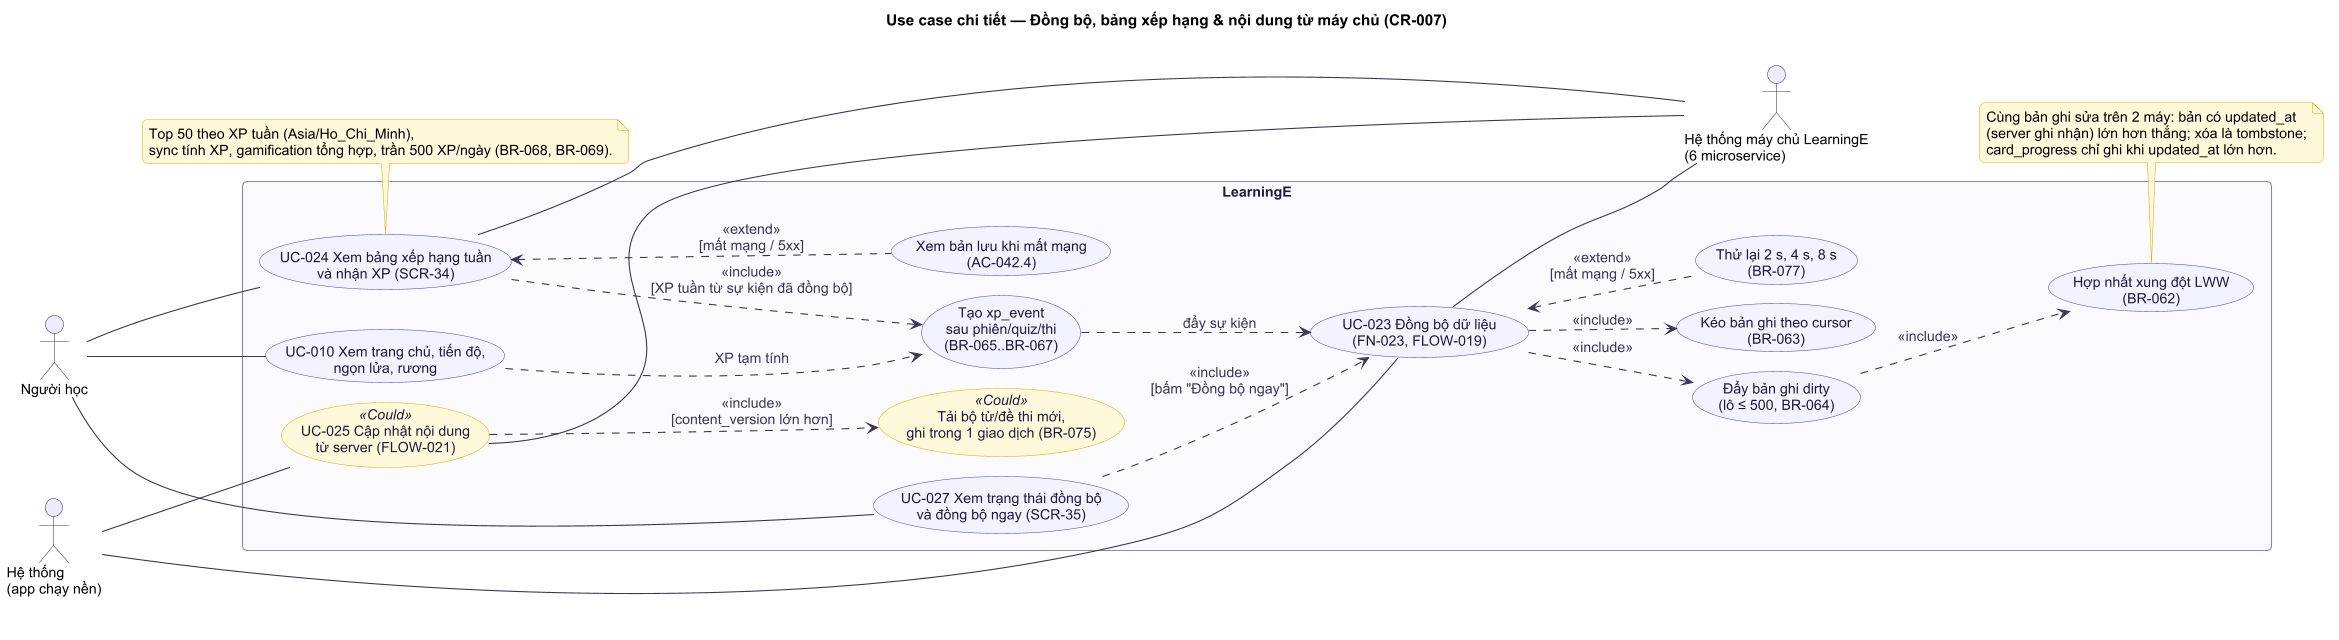

The diagram above was rendered by PlantUML. Its source (embedded in the PNG):
@startuml
!include ../_style.puml
title Use case chi tiết — Đồng bộ, bảng xếp hạng & nội dung từ máy chủ (CR-007)
left to right direction
skinparam dpi 105
skinparam usecase<<Could>> {
  BackgroundColor #FFF8DB
  BorderColor #E0B100
}

actor "Người học" as N
actor "Hệ thống máy chủ LearningE\n(6 microservice)" as SV
actor "Hệ thống\n(app chạy nền)" as SYS

rectangle "LearningE" {
  usecase "UC-023 Đồng bộ dữ liệu\n(FN-023, FLOW-019)" as UC23
  usecase "Đẩy bản ghi dirty\n(lô ≤ 500, BR-064)" as PUSH
  usecase "Kéo bản ghi theo cursor\n(BR-063)" as PULL
  usecase "Hợp nhất xung đột LWW\n(BR-062)" as LWW
  usecase "Thử lại 2 s, 4 s, 8 s\n(BR-077)" as RETRY
  usecase "UC-027 Xem trạng thái đồng bộ\nvà đồng bộ ngay (SCR-35)" as UC27
  usecase "UC-024 Xem bảng xếp hạng tuần\nvà nhận XP (SCR-34)" as UC24
  usecase "Tạo xp_event\nsau phiên/quiz/thi\n(BR-065..BR-067)" as XP
  usecase "Xem bản lưu khi mất mạng\n(AC-042.4)" as CACHE
  usecase "UC-025 Cập nhật nội dung\ntừ server (FLOW-021)" as UC25 <<Could>>
  usecase "Tải bộ từ/đề thi mới,\nghi trong 1 giao dịch (BR-075)" as DL <<Could>>
  usecase "UC-010 Xem trang chủ, tiến độ,\nngọn lửa, rương" as UC10
}

N -- UC24
N -- UC27
N -- UC10
SYS -- UC23
SYS -- UC25
UC23 -- SV
UC24 -- SV
UC25 -- SV

UC23 ..> PUSH : <<include>>
UC23 ..> PULL : <<include>>
PUSH ..> LWW : <<include>>
UC23 <.. RETRY : <<extend>>\n[mất mạng / 5xx]
UC27 ..> UC23 : <<include>>\n[bấm "Đồng bộ ngay"]
UC24 <.. CACHE : <<extend>>\n[mất mạng / 5xx]
UC24 ..> XP : <<include>>\n[XP tuần từ sự kiện đã đồng bộ]
XP ..> UC23 : đẩy sự kiện
UC25 ..> DL : <<include>>\n[content_version lớn hơn]
UC10 ..> XP : XP tạm tính

note bottom of LWW
  Cùng bản ghi sửa trên 2 máy: bản có updated_at
  (server ghi nhận) lớn hơn thắng; xóa là tombstone;
  card_progress chỉ ghi khi updated_at lớn hơn.
end note
note bottom of UC24
  Top 50 theo XP tuần (Asia/Ho_Chi_Minh),
  sync tính XP, gamification tổng hợp, trần 500 XP/ngày (BR-068, BR-069).
end note
@enduml